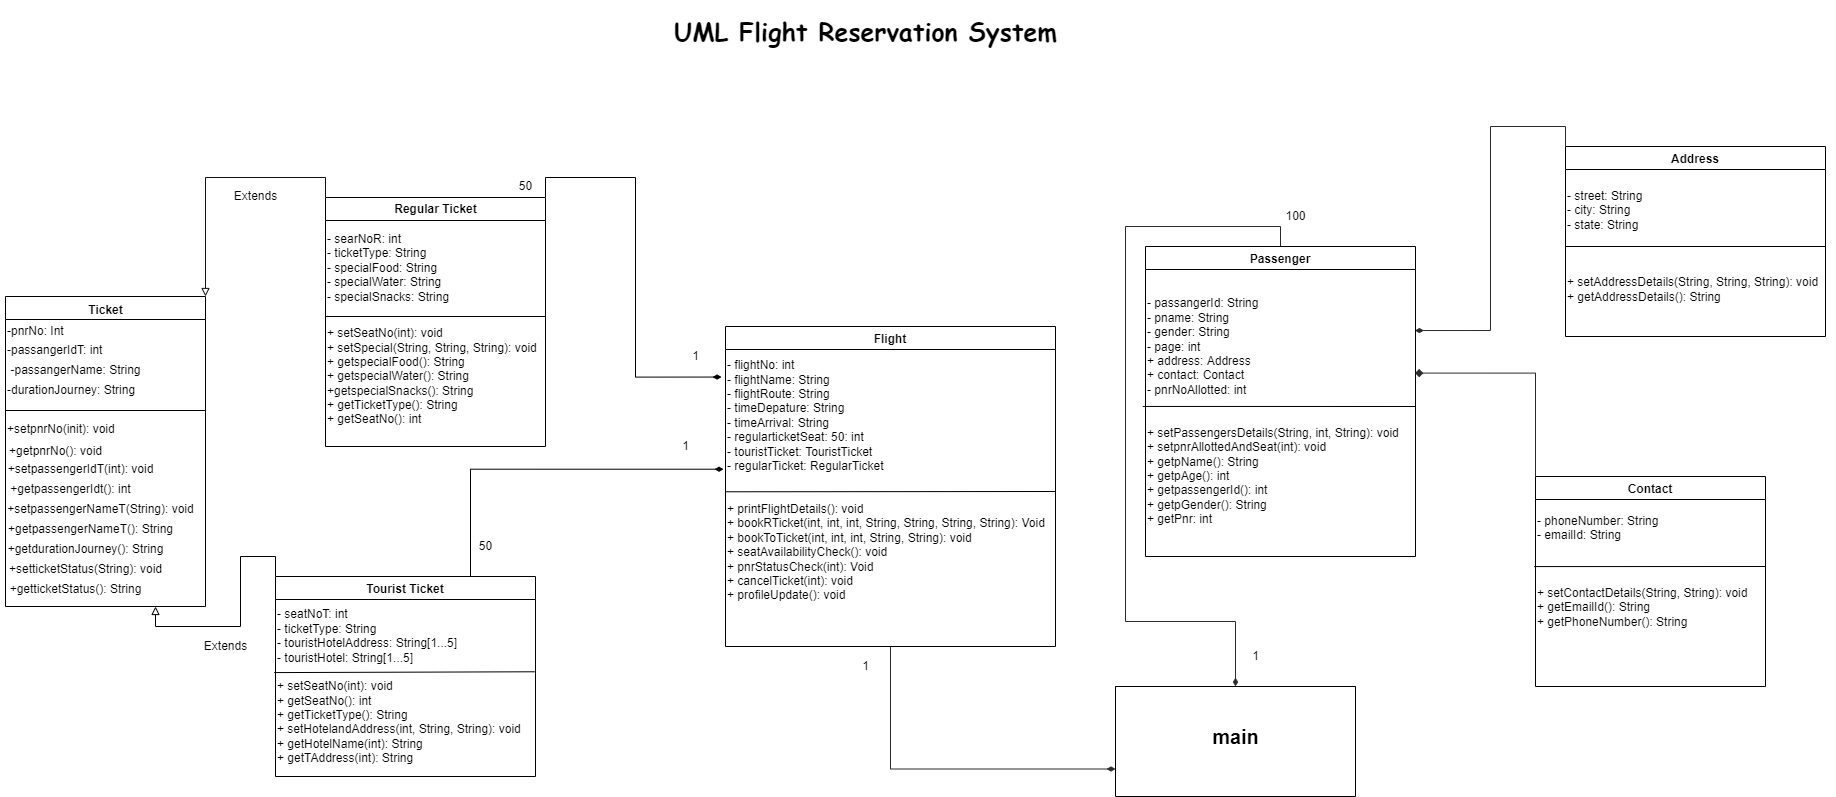

The diagram above was exported from draw.io. Its source (the exported page's mxGraphModel, read from the mxfile embedded in the PNG):
<mxGraphModel dx="782" dy="1528" grid="1" gridSize="10" guides="1" tooltips="1" connect="1" arrows="1" fold="1" page="1" pageScale="1" pageWidth="850" pageHeight="1100" math="0" shadow="0" extFonts="Permanent Marker^https://fonts.googleapis.com/css?family=Permanent+Marker">
  <root>
    <mxCell id="0" />
    <mxCell id="1" parent="0" />
    <mxCell id="sovaUj9CdRz4EKHTm8fM-4" value="Ticket" style="swimlane;align=center;html=1;verticalAlign=top;" parent="1" vertex="1">
      <mxGeometry x="40" y="120" width="200" height="310" as="geometry" />
    </mxCell>
    <mxCell id="sovaUj9CdRz4EKHTm8fM-8" value="-passangerIdT: int" style="text;html=1;align=left;verticalAlign=middle;resizable=0;points=[];autosize=1;strokeColor=none;fillColor=none;" parent="sovaUj9CdRz4EKHTm8fM-4" vertex="1">
      <mxGeometry y="44" width="110" height="20" as="geometry" />
    </mxCell>
    <mxCell id="sovaUj9CdRz4EKHTm8fM-6" value="-pnrNo: Int" style="text;html=1;align=left;verticalAlign=bottom;resizable=0;points=[];autosize=1;strokeColor=none;fillColor=none;" parent="sovaUj9CdRz4EKHTm8fM-4" vertex="1">
      <mxGeometry y="24" width="70" height="20" as="geometry" />
    </mxCell>
    <mxCell id="sovaUj9CdRz4EKHTm8fM-9" value="-passangerName: String&lt;br&gt;" style="text;html=1;align=center;verticalAlign=middle;resizable=0;points=[];autosize=1;strokeColor=none;fillColor=none;" parent="sovaUj9CdRz4EKHTm8fM-4" vertex="1">
      <mxGeometry x="-5" y="64" width="150" height="20" as="geometry" />
    </mxCell>
    <mxCell id="sovaUj9CdRz4EKHTm8fM-10" value="-durationJourney: String" style="text;html=1;align=left;verticalAlign=middle;resizable=0;points=[];autosize=1;strokeColor=none;fillColor=none;" parent="sovaUj9CdRz4EKHTm8fM-4" vertex="1">
      <mxGeometry y="84" width="140" height="20" as="geometry" />
    </mxCell>
    <mxCell id="sovaUj9CdRz4EKHTm8fM-15" value="+setpassengerIdT(int): void&lt;br&gt;" style="text;html=1;align=center;verticalAlign=middle;resizable=0;points=[];autosize=1;strokeColor=none;fillColor=none;" parent="sovaUj9CdRz4EKHTm8fM-4" vertex="1">
      <mxGeometry x="-5" y="163" width="160" height="20" as="geometry" />
    </mxCell>
    <mxCell id="sovaUj9CdRz4EKHTm8fM-16" value="+setpnrNo(init): void" style="text;html=1;align=left;verticalAlign=middle;resizable=0;points=[];autosize=1;strokeColor=none;fillColor=none;textDirection=ltr;" parent="sovaUj9CdRz4EKHTm8fM-4" vertex="1">
      <mxGeometry y="123" width="120" height="20" as="geometry" />
    </mxCell>
    <mxCell id="sovaUj9CdRz4EKHTm8fM-17" value="+getpnrNo(): void" style="text;html=1;align=center;verticalAlign=middle;resizable=0;points=[];autosize=1;strokeColor=none;fillColor=none;" parent="sovaUj9CdRz4EKHTm8fM-4" vertex="1">
      <mxGeometry x="-5" y="145" width="110" height="20" as="geometry" />
    </mxCell>
    <mxCell id="sovaUj9CdRz4EKHTm8fM-12" value="" style="endArrow=none;html=1;rounded=0;" parent="sovaUj9CdRz4EKHTm8fM-4" edge="1">
      <mxGeometry width="50" height="50" relative="1" as="geometry">
        <mxPoint y="114" as="sourcePoint" />
        <mxPoint x="200" y="114" as="targetPoint" />
      </mxGeometry>
    </mxCell>
    <mxCell id="sovaUj9CdRz4EKHTm8fM-18" value="+getpassengerIdt(): int" style="text;html=1;align=center;verticalAlign=middle;resizable=0;points=[];autosize=1;strokeColor=none;fillColor=none;" parent="sovaUj9CdRz4EKHTm8fM-4" vertex="1">
      <mxGeometry x="-5" y="183" width="140" height="20" as="geometry" />
    </mxCell>
    <mxCell id="sovaUj9CdRz4EKHTm8fM-19" value="+setpassengerNameT(String): void" style="text;html=1;align=center;verticalAlign=middle;resizable=0;points=[];autosize=1;strokeColor=none;fillColor=none;" parent="sovaUj9CdRz4EKHTm8fM-4" vertex="1">
      <mxGeometry x="-5" y="203" width="200" height="20" as="geometry" />
    </mxCell>
    <mxCell id="sovaUj9CdRz4EKHTm8fM-20" value="+getpassengerNameT(): String" style="text;html=1;align=center;verticalAlign=middle;resizable=0;points=[];autosize=1;strokeColor=none;fillColor=none;" parent="sovaUj9CdRz4EKHTm8fM-4" vertex="1">
      <mxGeometry x="-5" y="223" width="180" height="20" as="geometry" />
    </mxCell>
    <mxCell id="sovaUj9CdRz4EKHTm8fM-21" value="+getdurationJourney(): String&lt;br&gt;" style="text;html=1;align=center;verticalAlign=middle;resizable=0;points=[];autosize=1;strokeColor=none;fillColor=none;" parent="sovaUj9CdRz4EKHTm8fM-4" vertex="1">
      <mxGeometry x="-5" y="243" width="170" height="20" as="geometry" />
    </mxCell>
    <mxCell id="sovaUj9CdRz4EKHTm8fM-22" value="+setticketStatus(String): void" style="text;html=1;align=center;verticalAlign=middle;resizable=0;points=[];autosize=1;strokeColor=none;fillColor=none;" parent="sovaUj9CdRz4EKHTm8fM-4" vertex="1">
      <mxGeometry x="-5" y="263" width="170" height="20" as="geometry" />
    </mxCell>
    <mxCell id="sovaUj9CdRz4EKHTm8fM-23" value="+getticketStatus(): String" style="text;html=1;align=center;verticalAlign=middle;resizable=0;points=[];autosize=1;strokeColor=none;fillColor=none;" parent="sovaUj9CdRz4EKHTm8fM-4" vertex="1">
      <mxGeometry x="-5" y="283" width="150" height="20" as="geometry" />
    </mxCell>
    <mxCell id="utOicqaQzR-rF7MXX510-54" style="edgeStyle=orthogonalEdgeStyle;rounded=0;orthogonalLoop=1;jettySize=auto;html=1;exitX=0;exitY=0;exitDx=0;exitDy=0;entryX=1;entryY=0;entryDx=0;entryDy=0;shadow=0;labelBackgroundColor=#FFFFFF;fontSize=10;fontColor=#FFFFFF;endArrow=block;strokeColor=#121212;strokeWidth=1;endFill=0;" parent="1" source="sovaUj9CdRz4EKHTm8fM-28" target="sovaUj9CdRz4EKHTm8fM-4" edge="1">
      <mxGeometry relative="1" as="geometry" />
    </mxCell>
    <mxCell id="zLGdgue_HckqhdvXriZM-9" style="edgeStyle=orthogonalEdgeStyle;rounded=0;orthogonalLoop=1;jettySize=auto;html=1;exitX=1;exitY=0;exitDx=0;exitDy=0;entryX=-0.012;entryY=0.069;entryDx=0;entryDy=0;entryPerimeter=0;endArrow=diamondThin;endFill=1;" edge="1" parent="1" source="sovaUj9CdRz4EKHTm8fM-28" target="utOicqaQzR-rF7MXX510-6">
      <mxGeometry relative="1" as="geometry" />
    </mxCell>
    <mxCell id="sovaUj9CdRz4EKHTm8fM-28" value="Regular Ticket" style="swimlane;html=1;" parent="1" vertex="1">
      <mxGeometry x="360" y="21" width="220" height="249" as="geometry" />
    </mxCell>
    <mxCell id="sovaUj9CdRz4EKHTm8fM-29" value="- searNoR: int&lt;br&gt;- ticketType: String&lt;br&gt;- specialFood: String&lt;br&gt;- specialWater: String&lt;br&gt;- specialSnacks: String" style="text;html=1;align=left;verticalAlign=bottom;resizable=0;points=[];autosize=1;strokeColor=none;fillColor=none;textDirection=ltr;" parent="sovaUj9CdRz4EKHTm8fM-28" vertex="1">
      <mxGeometry y="29" width="140" height="80" as="geometry" />
    </mxCell>
    <mxCell id="sovaUj9CdRz4EKHTm8fM-31" value="+ setSeatNo(int): void&lt;br&gt;+ setSpecial(String, String, String): void&lt;br&gt;+ getspecialFood(): String&lt;br&gt;+ getspecialWater(): String&lt;br&gt;+getspecialSnacks(): String&lt;br&gt;+ getTicketType(): String&lt;br&gt;+ getSeatNo(): int" style="text;html=1;align=left;verticalAlign=middle;resizable=0;points=[];autosize=1;strokeColor=none;fillColor=none;" parent="sovaUj9CdRz4EKHTm8fM-28" vertex="1">
      <mxGeometry y="129" width="230" height="100" as="geometry" />
    </mxCell>
    <mxCell id="sovaUj9CdRz4EKHTm8fM-30" value="" style="endArrow=none;html=1;rounded=0;" parent="1" edge="1">
      <mxGeometry width="50" height="50" relative="1" as="geometry">
        <mxPoint x="360" y="140" as="sourcePoint" />
        <mxPoint x="580" y="140" as="targetPoint" />
      </mxGeometry>
    </mxCell>
    <mxCell id="zLGdgue_HckqhdvXriZM-4" style="edgeStyle=orthogonalEdgeStyle;rounded=0;orthogonalLoop=1;jettySize=auto;html=1;exitX=0;exitY=0;exitDx=0;exitDy=0;entryX=0.75;entryY=1;entryDx=0;entryDy=0;endArrow=block;endFill=0;" edge="1" parent="1" source="utOicqaQzR-rF7MXX510-1" target="sovaUj9CdRz4EKHTm8fM-4">
      <mxGeometry relative="1" as="geometry" />
    </mxCell>
    <mxCell id="zLGdgue_HckqhdvXriZM-6" style="edgeStyle=orthogonalEdgeStyle;rounded=0;orthogonalLoop=1;jettySize=auto;html=1;exitX=0.75;exitY=0;exitDx=0;exitDy=0;entryX=-0.006;entryY=0.453;entryDx=0;entryDy=0;entryPerimeter=0;endArrow=diamondThin;endFill=1;" edge="1" parent="1" source="utOicqaQzR-rF7MXX510-1" target="utOicqaQzR-rF7MXX510-6">
      <mxGeometry relative="1" as="geometry" />
    </mxCell>
    <mxCell id="utOicqaQzR-rF7MXX510-1" value="Tourist Ticket" style="swimlane;" parent="1" vertex="1">
      <mxGeometry x="310" y="400" width="260" height="200" as="geometry" />
    </mxCell>
    <mxCell id="utOicqaQzR-rF7MXX510-37" style="edgeStyle=orthogonalEdgeStyle;rounded=0;orthogonalLoop=1;jettySize=auto;html=1;exitX=0.5;exitY=1;exitDx=0;exitDy=0;entryX=0;entryY=0.75;entryDx=0;entryDy=0;fontSize=20;strokeColor=#2B2B2B;endArrow=diamondThin;endFill=1;" parent="1" source="utOicqaQzR-rF7MXX510-4" target="utOicqaQzR-rF7MXX510-23" edge="1">
      <mxGeometry relative="1" as="geometry" />
    </mxCell>
    <mxCell id="utOicqaQzR-rF7MXX510-4" value="Flight" style="swimlane;" parent="1" vertex="1">
      <mxGeometry x="760" y="150" width="330" height="320" as="geometry" />
    </mxCell>
    <mxCell id="utOicqaQzR-rF7MXX510-6" value="- flightNo: int&lt;br&gt;- flightName: String&lt;br&gt;- flightRoute: String&lt;br&gt;- timeDepature: String&lt;br&gt;- timeArrival: String&lt;br&gt;- regularticketSeat: 50: int&lt;br&gt;- touristTicket: TouristTicket&lt;br&gt;- regularTicket: RegularTicket&lt;br&gt;&lt;br&gt;&lt;br&gt;+ printFlightDetails(): void&lt;br&gt;+ bookRTicket(int, int, int, String, String, String, String): Void&lt;br&gt;+ bookToTicket(int, int, int, String, String): void&lt;br&gt;+ seatAvailabilityCheck(): void&lt;br&gt;+ pnrStatusCheck(int): Void&lt;br&gt;+ cancelTicket(int): void&lt;br&gt;+ profileUpdate(): void&amp;nbsp;" style="text;html=1;align=left;verticalAlign=middle;resizable=0;points=[];autosize=1;strokeColor=none;fillColor=none;" parent="utOicqaQzR-rF7MXX510-4" vertex="1">
      <mxGeometry y="34" width="330" height="240" as="geometry" />
    </mxCell>
    <mxCell id="utOicqaQzR-rF7MXX510-7" value="" style="endArrow=none;html=1;rounded=0;exitX=0;exitY=0.547;exitDx=0;exitDy=0;exitPerimeter=0;" parent="utOicqaQzR-rF7MXX510-4" source="utOicqaQzR-rF7MXX510-6" edge="1">
      <mxGeometry width="50" height="50" relative="1" as="geometry">
        <mxPoint x="290" y="220" as="sourcePoint" />
        <mxPoint x="330" y="165" as="targetPoint" />
      </mxGeometry>
    </mxCell>
    <mxCell id="utOicqaQzR-rF7MXX510-41" style="edgeStyle=orthogonalEdgeStyle;rounded=0;orthogonalLoop=1;jettySize=auto;html=1;exitX=0.5;exitY=0;exitDx=0;exitDy=0;entryX=0.5;entryY=0;entryDx=0;entryDy=0;fontSize=20;strokeColor=#2B2B2B;endArrow=diamondThin;endFill=1;" parent="1" source="utOicqaQzR-rF7MXX510-8" target="utOicqaQzR-rF7MXX510-23" edge="1">
      <mxGeometry relative="1" as="geometry" />
    </mxCell>
    <mxCell id="utOicqaQzR-rF7MXX510-8" value="Passenger" style="swimlane;" parent="1" vertex="1">
      <mxGeometry x="1180" y="70" width="270" height="310" as="geometry" />
    </mxCell>
    <mxCell id="utOicqaQzR-rF7MXX510-10" value="- passangerId: String&lt;br&gt;- pname: String&lt;br&gt;- gender: String&lt;br&gt;- page: int&lt;br&gt;+ address: Address&lt;br&gt;+ contact: Contact&lt;br&gt;- pnrNoAllotted: int&lt;br&gt;&lt;br&gt;&lt;br&gt;+ setPassengersDetails(String, int, String): void&lt;br&gt;+ setpnrAllottedAndSeat(int): void&lt;br&gt;+ getpName(): String&lt;br&gt;+ getpAge(): int&lt;br&gt;+ getpassengerId(): int&lt;br&gt;+ getpGender(): String&lt;br&gt;+ getPnr: int&amp;nbsp;" style="text;html=1;align=left;verticalAlign=middle;resizable=0;points=[];autosize=1;strokeColor=none;fillColor=none;" parent="utOicqaQzR-rF7MXX510-8" vertex="1">
      <mxGeometry y="50" width="270" height="230" as="geometry" />
    </mxCell>
    <mxCell id="utOicqaQzR-rF7MXX510-11" value="" style="endArrow=none;html=1;rounded=0;exitX=-0.01;exitY=0.478;exitDx=0;exitDy=0;exitPerimeter=0;" parent="utOicqaQzR-rF7MXX510-8" source="utOicqaQzR-rF7MXX510-10" edge="1">
      <mxGeometry width="50" height="50" relative="1" as="geometry">
        <mxPoint x="220" y="140" as="sourcePoint" />
        <mxPoint x="270" y="160" as="targetPoint" />
      </mxGeometry>
    </mxCell>
    <mxCell id="utOicqaQzR-rF7MXX510-39" style="edgeStyle=orthogonalEdgeStyle;rounded=0;orthogonalLoop=1;jettySize=auto;html=1;exitX=0;exitY=0;exitDx=0;exitDy=0;entryX=0.998;entryY=0.148;entryDx=0;entryDy=0;entryPerimeter=0;fontSize=20;strokeColor=#2B2B2B;endArrow=diamondThin;endFill=1;" parent="1" source="utOicqaQzR-rF7MXX510-12" target="utOicqaQzR-rF7MXX510-10" edge="1">
      <mxGeometry relative="1" as="geometry" />
    </mxCell>
    <mxCell id="utOicqaQzR-rF7MXX510-12" value="Address" style="swimlane;" parent="1" vertex="1">
      <mxGeometry x="1600" y="-30" width="260" height="190" as="geometry" />
    </mxCell>
    <mxCell id="utOicqaQzR-rF7MXX510-14" value="- street: String&lt;br&gt;- city: String&lt;br&gt;- state: String&lt;br&gt;&lt;br&gt;&lt;br&gt;&lt;br&gt;+ setAddressDetails(String, String, String): void&lt;br&gt;+ getAddressDetails(): String" style="text;html=1;align=left;verticalAlign=middle;resizable=0;points=[];autosize=1;strokeColor=none;fillColor=none;" parent="utOicqaQzR-rF7MXX510-12" vertex="1">
      <mxGeometry y="40" width="270" height="120" as="geometry" />
    </mxCell>
    <mxCell id="utOicqaQzR-rF7MXX510-17" value="" style="endArrow=none;html=1;rounded=0;" parent="1" edge="1">
      <mxGeometry width="50" height="50" relative="1" as="geometry">
        <mxPoint x="1600" y="70" as="sourcePoint" />
        <mxPoint x="1860" y="70" as="targetPoint" />
      </mxGeometry>
    </mxCell>
    <mxCell id="utOicqaQzR-rF7MXX510-40" style="edgeStyle=orthogonalEdgeStyle;rounded=0;orthogonalLoop=1;jettySize=auto;html=1;exitX=0;exitY=0;exitDx=0;exitDy=0;entryX=0.998;entryY=0.333;entryDx=0;entryDy=0;entryPerimeter=0;fontSize=20;strokeColor=#2B2B2B;endArrow=diamond;endFill=1;" parent="1" source="utOicqaQzR-rF7MXX510-18" target="utOicqaQzR-rF7MXX510-10" edge="1">
      <mxGeometry relative="1" as="geometry" />
    </mxCell>
    <mxCell id="utOicqaQzR-rF7MXX510-18" value="Contact" style="swimlane;" parent="1" vertex="1">
      <mxGeometry x="1570" y="300" width="230" height="210" as="geometry" />
    </mxCell>
    <mxCell id="utOicqaQzR-rF7MXX510-20" value="- phoneNumber: String&lt;br&gt;- emailId: String&lt;br&gt;&lt;br&gt;&lt;br&gt;&lt;br&gt;+ setContactDetails(String, String): void&lt;br&gt;+ getEmailId(): String&lt;br&gt;+ getPhoneNumber(): String" style="text;html=1;align=left;verticalAlign=middle;resizable=0;points=[];autosize=1;strokeColor=none;fillColor=none;" parent="utOicqaQzR-rF7MXX510-18" vertex="1">
      <mxGeometry y="35" width="230" height="120" as="geometry" />
    </mxCell>
    <mxCell id="utOicqaQzR-rF7MXX510-22" value="" style="endArrow=none;html=1;rounded=0;exitX=-0.006;exitY=0.459;exitDx=0;exitDy=0;exitPerimeter=0;" parent="utOicqaQzR-rF7MXX510-18" source="utOicqaQzR-rF7MXX510-20" edge="1">
      <mxGeometry width="50" height="50" relative="1" as="geometry">
        <mxPoint x="170" y="140" as="sourcePoint" />
        <mxPoint x="230" y="90" as="targetPoint" />
      </mxGeometry>
    </mxCell>
    <mxCell id="utOicqaQzR-rF7MXX510-23" value="" style="swimlane;startSize=0;" parent="1" vertex="1">
      <mxGeometry x="1150" y="510" width="240" height="110" as="geometry" />
    </mxCell>
    <mxCell id="utOicqaQzR-rF7MXX510-24" value="&lt;b&gt;&lt;font style=&quot;font-size: 20px&quot;&gt;main&lt;/font&gt;&lt;/b&gt;" style="text;html=1;align=center;verticalAlign=middle;resizable=0;points=[];autosize=1;strokeColor=none;fillColor=none;" parent="1" vertex="1">
      <mxGeometry x="1240" y="550" width="60" height="20" as="geometry" />
    </mxCell>
    <mxCell id="utOicqaQzR-rF7MXX510-2" value="- seatNoT: int&lt;br&gt;- ticketType: String&lt;br&gt;- touristHotelAddress: String[1...5]&lt;br&gt;- touristHotel: String[1...5]&lt;br&gt;&lt;br&gt;+ setSeatNo(int): void&lt;br&gt;+ getSeatNo(): int&lt;br&gt;+ getTicketType(): String&lt;br&gt;+ setHotelandAddress(int, String, String): void&lt;br&gt;+ getHotelName(int): String&lt;br&gt;+ getTAddress(int): String" style="text;html=1;align=left;verticalAlign=middle;resizable=0;points=[];autosize=1;strokeColor=none;fillColor=none;" parent="1" vertex="1">
      <mxGeometry x="310" y="430" width="260" height="160" as="geometry" />
    </mxCell>
    <mxCell id="utOicqaQzR-rF7MXX510-3" value="" style="endArrow=none;html=1;rounded=0;exitX=-0.005;exitY=0.413;exitDx=0;exitDy=0;exitPerimeter=0;entryX=0.997;entryY=0.408;entryDx=0;entryDy=0;entryPerimeter=0;" parent="1" source="utOicqaQzR-rF7MXX510-2" target="utOicqaQzR-rF7MXX510-2" edge="1">
      <mxGeometry width="50" height="50" relative="1" as="geometry">
        <mxPoint x="560" y="460" as="sourcePoint" />
        <mxPoint x="610" y="410" as="targetPoint" />
      </mxGeometry>
    </mxCell>
    <mxCell id="utOicqaQzR-rF7MXX510-59" value="11" style="text;html=1;align=center;verticalAlign=middle;resizable=0;points=[];autosize=1;strokeColor=none;fillColor=none;fontSize=10;fontColor=#FFFFFF;" parent="1" vertex="1">
      <mxGeometry x="925" y="480" width="30" height="20" as="geometry" />
    </mxCell>
    <mxCell id="zLGdgue_HckqhdvXriZM-1" value="Extends" style="text;html=1;align=center;verticalAlign=middle;resizable=0;points=[];autosize=1;strokeColor=none;fillColor=none;" vertex="1" parent="1">
      <mxGeometry x="260" y="10" width="60" height="20" as="geometry" />
    </mxCell>
    <mxCell id="zLGdgue_HckqhdvXriZM-2" value="Extends" style="text;html=1;align=center;verticalAlign=middle;resizable=0;points=[];autosize=1;strokeColor=none;fillColor=none;" vertex="1" parent="1">
      <mxGeometry x="230" y="460" width="60" height="20" as="geometry" />
    </mxCell>
    <mxCell id="zLGdgue_HckqhdvXriZM-7" value="50" style="text;html=1;align=center;verticalAlign=middle;resizable=0;points=[];autosize=1;strokeColor=none;fillColor=none;" vertex="1" parent="1">
      <mxGeometry x="505" y="360" width="30" height="20" as="geometry" />
    </mxCell>
    <mxCell id="zLGdgue_HckqhdvXriZM-10" value="50" style="text;html=1;align=center;verticalAlign=middle;resizable=0;points=[];autosize=1;strokeColor=none;fillColor=none;" vertex="1" parent="1">
      <mxGeometry x="545" width="30" height="20" as="geometry" />
    </mxCell>
    <mxCell id="zLGdgue_HckqhdvXriZM-11" value="1" style="text;html=1;align=center;verticalAlign=middle;resizable=0;points=[];autosize=1;strokeColor=none;fillColor=none;" vertex="1" parent="1">
      <mxGeometry x="720" y="170" width="20" height="20" as="geometry" />
    </mxCell>
    <mxCell id="zLGdgue_HckqhdvXriZM-12" value="1" style="text;html=1;align=center;verticalAlign=middle;resizable=0;points=[];autosize=1;strokeColor=none;fillColor=none;" vertex="1" parent="1">
      <mxGeometry x="710" y="260" width="20" height="20" as="geometry" />
    </mxCell>
    <mxCell id="zLGdgue_HckqhdvXriZM-13" value="1" style="text;html=1;align=center;verticalAlign=middle;resizable=0;points=[];autosize=1;strokeColor=none;fillColor=none;" vertex="1" parent="1">
      <mxGeometry x="890" y="480" width="20" height="20" as="geometry" />
    </mxCell>
    <mxCell id="zLGdgue_HckqhdvXriZM-14" value="1" style="text;html=1;align=center;verticalAlign=middle;resizable=0;points=[];autosize=1;strokeColor=none;fillColor=none;" vertex="1" parent="1">
      <mxGeometry x="1280" y="470" width="20" height="20" as="geometry" />
    </mxCell>
    <mxCell id="zLGdgue_HckqhdvXriZM-15" value="100" style="text;html=1;align=center;verticalAlign=middle;resizable=0;points=[];autosize=1;strokeColor=none;fillColor=none;" vertex="1" parent="1">
      <mxGeometry x="1310" y="30" width="40" height="20" as="geometry" />
    </mxCell>
    <mxCell id="zLGdgue_HckqhdvXriZM-16" value="&lt;h1&gt;&lt;b&gt;&lt;font style=&quot;font-size: 25px&quot; face=&quot;Comic Sans MS&quot;&gt;UML Flight Reservation System&lt;/font&gt;&lt;/b&gt;&lt;/h1&gt;" style="text;html=1;align=center;verticalAlign=middle;resizable=0;points=[];autosize=1;strokeColor=none;fillColor=none;" vertex="1" parent="1">
      <mxGeometry x="700" y="-170" width="400" height="50" as="geometry" />
    </mxCell>
  </root>
</mxGraphModel>